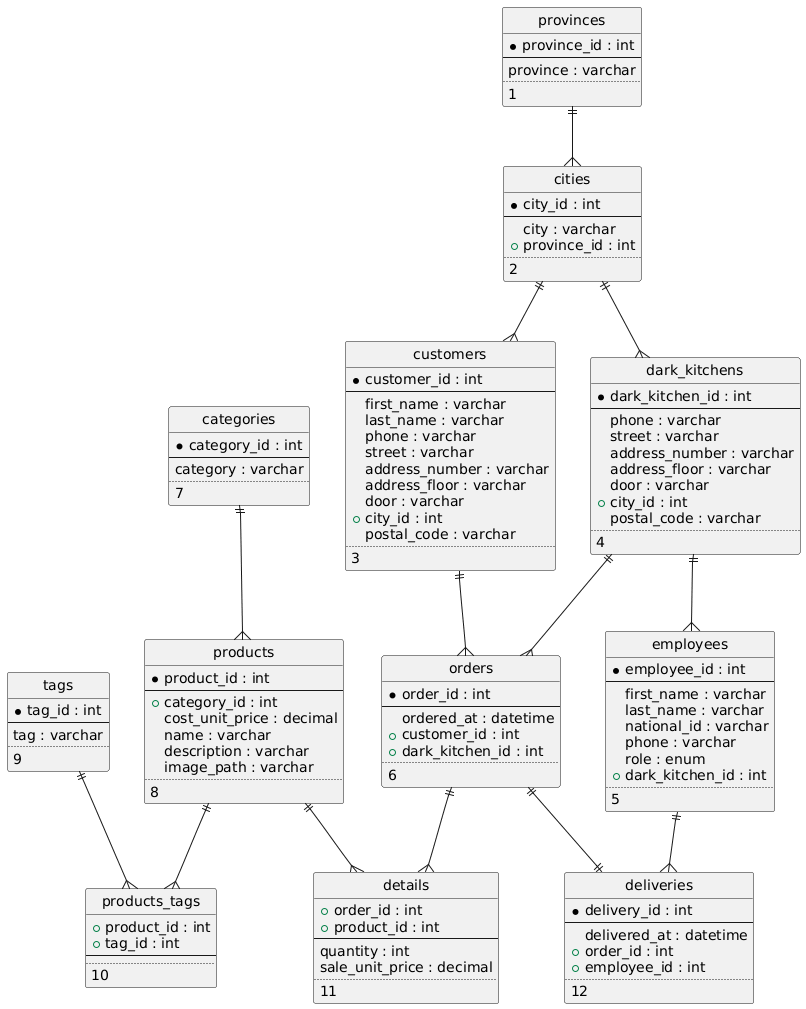

The diagram above was rendered by PlantUML. Its source (embedded in the PNG):
@startuml
hide circle
entity "categories" {
  * category_id : int
  --
  category : varchar
  ..
  7
}
entity "cities" {
  * city_id : int
  --
  city : varchar
  + province_id : int
  ..
  2
}
entity "customers" {
  * customer_id : int
  --
  first_name : varchar
  last_name : varchar
  phone : varchar
  street : varchar
  address_number : varchar
  address_floor : varchar
  door : varchar
  + city_id : int
  postal_code : varchar
  ..
  3
}
entity "dark_kitchens" {
  * dark_kitchen_id : int
  --
  phone : varchar
  street : varchar
  address_number : varchar
  address_floor : varchar
  door : varchar
  + city_id : int
  postal_code : varchar
  ..
  4
}
entity "deliveries" {
  * delivery_id : int
  --
  delivered_at : datetime
  + order_id : int
  + employee_id : int
  ..
  12
}
entity "details" {
  + order_id : int
  + product_id : int
  --
  quantity : int
  sale_unit_price : decimal
  ..
  11
}
entity "employees" {
  * employee_id : int
  --
  first_name : varchar
  last_name : varchar
  national_id : varchar
  phone : varchar
  role : enum
  + dark_kitchen_id : int
  ..
  5
}
entity "orders" {
  * order_id : int
  --
  ordered_at : datetime
  + customer_id : int
  + dark_kitchen_id : int
  ..
  6
}
entity "products" {
  * product_id : int
  --
  + category_id : int
  cost_unit_price : decimal
  name : varchar
  description : varchar
  image_path : varchar
  ..
  8
}
entity "products_tags" {
  + product_id : int
  + tag_id : int
  --
  ..
  10
}
entity "provinces" {
  * province_id : int
  --
  province : varchar
  ..
  1
}
entity "tags" {
  * tag_id : int
  --
  tag : varchar
  ..
  9
}
provinces ||--{ cities
cities ||--{ dark_kitchens
cities ||--{ customers
dark_kitchens ||--{ employees
dark_kitchens ||--{ orders
customers ||--{orders
employees ||--{ deliveries
orders ||--{ details
orders ||--|| deliveries
categories ||--{ products
products ||--{ details
products ||--{ products_tags
tags ||--{ products_tags
@enduml